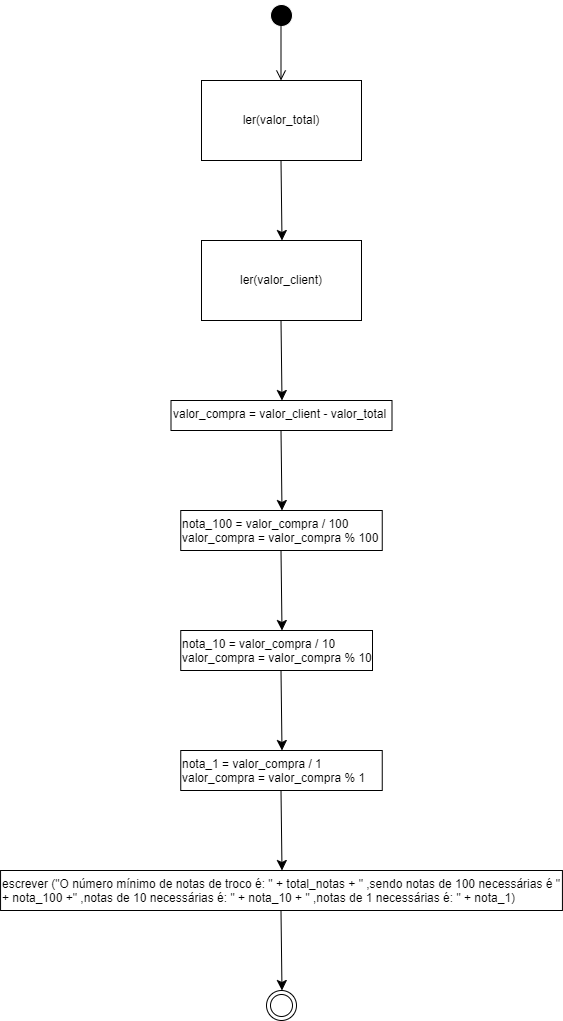

The diagram above was exported from draw.io. Its source (the exported page's mxGraphModel, read from the mxfile embedded in the PNG):
<mxGraphModel dx="664" dy="378" grid="1" gridSize="10" guides="1" tooltips="1" connect="1" arrows="1" fold="1" page="1" pageScale="1" pageWidth="827" pageHeight="1169" math="0" shadow="0">
  <root>
    <mxCell id="0" />
    <mxCell id="1" parent="0" />
    <mxCell id="LDqouQN0kX84kvp3rxb_-1" value="" style="ellipse;html=1;shape=startState;fillColor=#000000;strokeColor=#FFFFFF;" vertex="1" parent="1">
      <mxGeometry x="384" y="30" width="30" height="30" as="geometry" />
    </mxCell>
    <mxCell id="LDqouQN0kX84kvp3rxb_-2" value="" style="edgeStyle=orthogonalEdgeStyle;html=1;verticalAlign=bottom;endArrow=open;endSize=8;strokeColor=#000000;rounded=0;" edge="1" parent="1">
      <mxGeometry relative="1" as="geometry">
        <mxPoint x="398.5" y="110" as="targetPoint" />
        <mxPoint x="398.5" y="50" as="sourcePoint" />
      </mxGeometry>
    </mxCell>
    <mxCell id="LDqouQN0kX84kvp3rxb_-3" value="ler(valor_total)" style="rounded=0;whiteSpace=wrap;html=1;" vertex="1" parent="1">
      <mxGeometry x="319" y="110" width="160" height="80" as="geometry" />
    </mxCell>
    <mxCell id="LDqouQN0kX84kvp3rxb_-4" value="" style="endArrow=classic;html=1;rounded=0;fontSize=12;startSize=8;endSize=8;curved=1;exitX=0.5;exitY=1;exitDx=0;exitDy=0;" edge="1" parent="1">
      <mxGeometry width="50" height="50" relative="1" as="geometry">
        <mxPoint x="398.5" y="190" as="sourcePoint" />
        <mxPoint x="399.5" y="270" as="targetPoint" />
      </mxGeometry>
    </mxCell>
    <mxCell id="LDqouQN0kX84kvp3rxb_-5" value="ler(valor_client)" style="rounded=0;whiteSpace=wrap;html=1;" vertex="1" parent="1">
      <mxGeometry x="319" y="270" width="160" height="80" as="geometry" />
    </mxCell>
    <mxCell id="LDqouQN0kX84kvp3rxb_-6" value="" style="endArrow=classic;html=1;rounded=0;fontSize=12;startSize=8;endSize=8;curved=1;exitX=0.5;exitY=1;exitDx=0;exitDy=0;" edge="1" parent="1">
      <mxGeometry width="50" height="50" relative="1" as="geometry">
        <mxPoint x="398.5" y="350" as="sourcePoint" />
        <mxPoint x="399.5" y="430" as="targetPoint" />
      </mxGeometry>
    </mxCell>
    <mxCell id="LDqouQN0kX84kvp3rxb_-7" value="valor_compra = valor_client - valor_total" style="rounded=0;whiteSpace=wrap;html=1;align=left;verticalAlign=top;" vertex="1" parent="1">
      <mxGeometry x="288.5" y="430" width="221" height="30" as="geometry" />
    </mxCell>
    <mxCell id="LDqouQN0kX84kvp3rxb_-8" value="" style="endArrow=classic;html=1;rounded=0;fontSize=12;startSize=8;endSize=8;curved=1;exitX=0.5;exitY=1;exitDx=0;exitDy=0;" edge="1" parent="1">
      <mxGeometry width="50" height="50" relative="1" as="geometry">
        <mxPoint x="398.5" y="460" as="sourcePoint" />
        <mxPoint x="399.5" y="540" as="targetPoint" />
      </mxGeometry>
    </mxCell>
    <mxCell id="LDqouQN0kX84kvp3rxb_-9" value="nota_100 = valor_compra / 100&lt;div&gt;valor_compra = valor_compra % 100&lt;/div&gt;" style="rounded=0;whiteSpace=wrap;html=1;align=left;verticalAlign=top;" vertex="1" parent="1">
      <mxGeometry x="298.25" y="540" width="201.5" height="40" as="geometry" />
    </mxCell>
    <mxCell id="LDqouQN0kX84kvp3rxb_-10" value="" style="endArrow=classic;html=1;rounded=0;fontSize=12;startSize=8;endSize=8;curved=1;exitX=0.5;exitY=1;exitDx=0;exitDy=0;" edge="1" parent="1">
      <mxGeometry width="50" height="50" relative="1" as="geometry">
        <mxPoint x="398.5" y="580" as="sourcePoint" />
        <mxPoint x="399.5" y="660" as="targetPoint" />
      </mxGeometry>
    </mxCell>
    <mxCell id="LDqouQN0kX84kvp3rxb_-11" value="nota_10 = valor_compra / 10&lt;div&gt;&lt;span style=&quot;background-color: transparent; color: light-dark(rgb(0, 0, 0), rgb(255, 255, 255));&quot;&gt;valor_compra = valor_compra % 10&lt;/span&gt;&lt;/div&gt;" style="rounded=0;whiteSpace=wrap;html=1;align=left;verticalAlign=top;" vertex="1" parent="1">
      <mxGeometry x="298.25" y="660" width="191.75" height="40" as="geometry" />
    </mxCell>
    <mxCell id="LDqouQN0kX84kvp3rxb_-12" value="" style="endArrow=classic;html=1;rounded=0;fontSize=12;startSize=8;endSize=8;curved=1;exitX=0.5;exitY=1;exitDx=0;exitDy=0;" edge="1" parent="1">
      <mxGeometry width="50" height="50" relative="1" as="geometry">
        <mxPoint x="398.5" y="700" as="sourcePoint" />
        <mxPoint x="399.5" y="780" as="targetPoint" />
      </mxGeometry>
    </mxCell>
    <mxCell id="LDqouQN0kX84kvp3rxb_-13" value="nota_1 = valor_compra / 1&lt;div&gt;valor_compra = valor_compra % 1&lt;/div&gt;" style="rounded=0;whiteSpace=wrap;html=1;align=left;verticalAlign=top;" vertex="1" parent="1">
      <mxGeometry x="298.25" y="780" width="201.5" height="40" as="geometry" />
    </mxCell>
    <mxCell id="LDqouQN0kX84kvp3rxb_-14" value="" style="endArrow=classic;html=1;rounded=0;fontSize=12;startSize=8;endSize=8;curved=1;exitX=0.5;exitY=1;exitDx=0;exitDy=0;" edge="1" parent="1">
      <mxGeometry width="50" height="50" relative="1" as="geometry">
        <mxPoint x="398.5" y="820" as="sourcePoint" />
        <mxPoint x="399.5" y="900" as="targetPoint" />
      </mxGeometry>
    </mxCell>
    <mxCell id="LDqouQN0kX84kvp3rxb_-29" value="" style="ellipse;html=1;shape=endState;fillColor=#FFFFFF;strokeColor=#000000;" vertex="1" parent="1">
      <mxGeometry x="384" y="1020" width="30" height="30" as="geometry" />
    </mxCell>
    <mxCell id="LDqouQN0kX84kvp3rxb_-30" value="escrever (&quot;O número mínimo de notas de troco é: &quot; + total_notas + &quot; ,sendo notas de 100 necessárias é &quot; + nota_100 +&quot; ,notas de 10 necessárias é: &quot; + nota_10 + &quot; ,notas de 1 necessárias é: &quot; + nota_1)" style="rounded=0;whiteSpace=wrap;html=1;align=left;verticalAlign=top;" vertex="1" parent="1">
      <mxGeometry x="118.06" y="900" width="561.87" height="40" as="geometry" />
    </mxCell>
    <mxCell id="LDqouQN0kX84kvp3rxb_-31" value="" style="endArrow=classic;html=1;rounded=0;fontSize=12;startSize=8;endSize=8;curved=1;exitX=0.5;exitY=1;exitDx=0;exitDy=0;" edge="1" parent="1">
      <mxGeometry width="50" height="50" relative="1" as="geometry">
        <mxPoint x="398.49" y="940" as="sourcePoint" />
        <mxPoint x="399.49" y="1020" as="targetPoint" />
      </mxGeometry>
    </mxCell>
  </root>
</mxGraphModel>